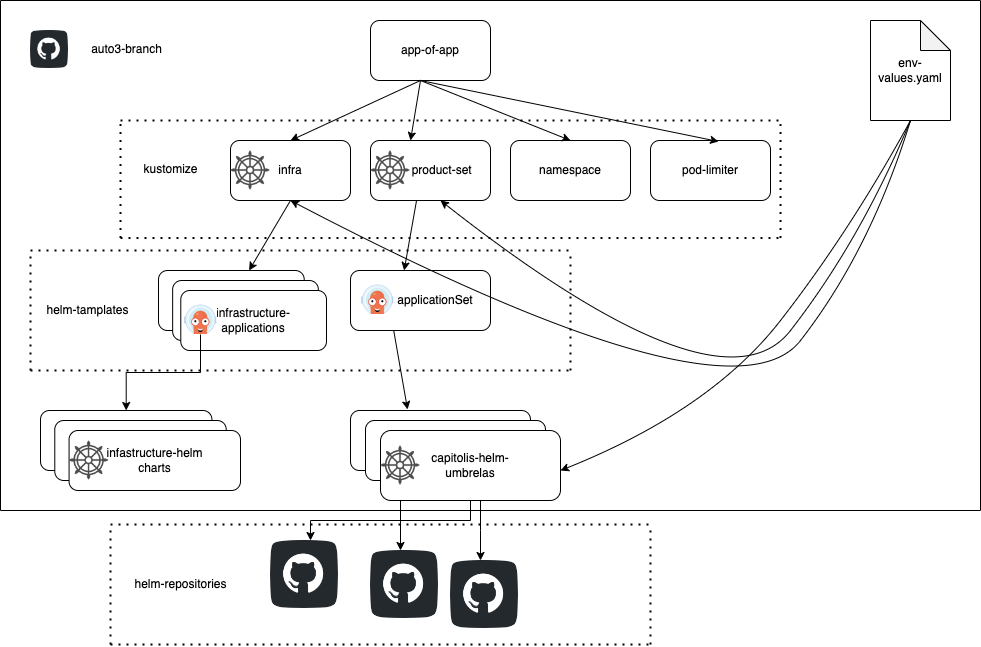

The diagram above was exported from draw.io. Its source (the exported page's mxGraphModel, read from the mxfile embedded in the PNG):
<mxGraphModel dx="946" dy="529" grid="0" gridSize="10" guides="1" tooltips="1" connect="1" arrows="1" fold="1" page="1" pageScale="1" pageWidth="1100" pageHeight="850" background="#FFFFFF" math="0" shadow="0">
  <root>
    <mxCell id="0" />
    <mxCell id="1" parent="0" />
    <mxCell id="v6mE2CfAS_sY862ySllS-1" value="app-of-app" style="rounded=1;whiteSpace=wrap;html=1;" parent="1" vertex="1">
      <mxGeometry x="420" y="50" width="120" height="60" as="geometry" />
    </mxCell>
    <mxCell id="v6mE2CfAS_sY862ySllS-3" value="&amp;nbsp; &amp;nbsp; &amp;nbsp; &amp;nbsp;product-set" style="rounded=1;whiteSpace=wrap;html=1;" parent="1" vertex="1">
      <mxGeometry x="420" y="170" width="120" height="60" as="geometry" />
    </mxCell>
    <mxCell id="v6mE2CfAS_sY862ySllS-4" value="pod-limiter" style="rounded=1;whiteSpace=wrap;html=1;" parent="1" vertex="1">
      <mxGeometry x="700" y="170" width="120" height="60" as="geometry" />
    </mxCell>
    <mxCell id="v6mE2CfAS_sY862ySllS-5" value="namespace&lt;br&gt;" style="rounded=1;whiteSpace=wrap;html=1;" parent="1" vertex="1">
      <mxGeometry x="560" y="170" width="120" height="60" as="geometry" />
    </mxCell>
    <mxCell id="v6mE2CfAS_sY862ySllS-6" value="infra" style="rounded=1;whiteSpace=wrap;html=1;" parent="1" vertex="1">
      <mxGeometry x="280" y="170" width="120" height="60" as="geometry" />
    </mxCell>
    <mxCell id="v6mE2CfAS_sY862ySllS-7" value="" style="shape=image;html=1;verticalAlign=top;verticalLabelPosition=bottom;labelBackgroundColor=#ffffff;imageAspect=0;aspect=fixed;image=https://cdn3.iconfinder.com/data/icons/travelling-icon-set/800/helm-128.png" parent="1" vertex="1">
      <mxGeometry x="280" y="180" width="40" height="40" as="geometry" />
    </mxCell>
    <mxCell id="v6mE2CfAS_sY862ySllS-8" value="" style="shape=image;html=1;verticalAlign=top;verticalLabelPosition=bottom;labelBackgroundColor=#ffffff;imageAspect=0;aspect=fixed;image=https://cdn3.iconfinder.com/data/icons/travelling-icon-set/800/helm-128.png" parent="1" vertex="1">
      <mxGeometry x="420" y="180" width="40" height="40" as="geometry" />
    </mxCell>
    <mxCell id="v6mE2CfAS_sY862ySllS-9" value="" style="endArrow=classic;startArrow=classic;html=1;rounded=0;exitX=0.5;exitY=0;exitDx=0;exitDy=0;entryX=0.5;entryY=0;entryDx=0;entryDy=0;" parent="1" source="v6mE2CfAS_sY862ySllS-6" target="v6mE2CfAS_sY862ySllS-5" edge="1">
      <mxGeometry width="50" height="50" relative="1" as="geometry">
        <mxPoint x="460" y="300" as="sourcePoint" />
        <mxPoint x="510" y="250" as="targetPoint" />
        <Array as="points">
          <mxPoint x="470" y="110" />
        </Array>
      </mxGeometry>
    </mxCell>
    <mxCell id="v6mE2CfAS_sY862ySllS-11" value="" style="endArrow=classic;html=1;rounded=0;" parent="1" edge="1">
      <mxGeometry width="50" height="50" relative="1" as="geometry">
        <mxPoint x="470" y="110" as="sourcePoint" />
        <mxPoint x="460" y="170" as="targetPoint" />
      </mxGeometry>
    </mxCell>
    <mxCell id="v6mE2CfAS_sY862ySllS-12" value="" style="endArrow=classic;html=1;rounded=0;entryX=0.567;entryY=0.017;entryDx=0;entryDy=0;entryPerimeter=0;" parent="1" target="v6mE2CfAS_sY862ySllS-4" edge="1">
      <mxGeometry width="50" height="50" relative="1" as="geometry">
        <mxPoint x="470" y="110" as="sourcePoint" />
        <mxPoint x="540" y="170" as="targetPoint" />
      </mxGeometry>
    </mxCell>
    <mxCell id="v6mE2CfAS_sY862ySllS-14" value="" style="endArrow=classic;html=1;rounded=0;exitX=0.5;exitY=1;exitDx=0;exitDy=0;" parent="1" source="v6mE2CfAS_sY862ySllS-6" target="v6mE2CfAS_sY862ySllS-15" edge="1">
      <mxGeometry width="50" height="50" relative="1" as="geometry">
        <mxPoint x="330" y="220" as="sourcePoint" />
        <mxPoint x="327" y="350" as="targetPoint" />
      </mxGeometry>
    </mxCell>
    <mxCell id="v6mE2CfAS_sY862ySllS-18" value="" style="group" parent="1" vertex="1" connectable="0">
      <mxGeometry x="210" y="300" width="170" height="80" as="geometry" />
    </mxCell>
    <mxCell id="v6mE2CfAS_sY862ySllS-15" value="" style="rounded=1;whiteSpace=wrap;html=1;" parent="v6mE2CfAS_sY862ySllS-18" vertex="1">
      <mxGeometry x="-2" width="145.7142857142857" height="60" as="geometry" />
    </mxCell>
    <mxCell id="v6mE2CfAS_sY862ySllS-16" value="" style="rounded=1;whiteSpace=wrap;html=1;" parent="v6mE2CfAS_sY862ySllS-18" vertex="1">
      <mxGeometry x="12.142857142857142" y="10" width="145.7142857142857" height="60" as="geometry" />
    </mxCell>
    <mxCell id="v6mE2CfAS_sY862ySllS-17" value="infrastructure-&lt;br&gt;applications" style="rounded=1;whiteSpace=wrap;html=1;" parent="v6mE2CfAS_sY862ySllS-18" vertex="1">
      <mxGeometry x="20.285714285714285" y="20" width="145.7142857142857" height="60" as="geometry" />
    </mxCell>
    <mxCell id="v6mE2CfAS_sY862ySllS-20" value="" style="endArrow=classic;html=1;rounded=0;exitX=0.383;exitY=1.008;exitDx=0;exitDy=0;exitPerimeter=0;entryX=0.383;entryY=0;entryDx=0;entryDy=0;entryPerimeter=0;" parent="1" source="v6mE2CfAS_sY862ySllS-3" target="v6mE2CfAS_sY862ySllS-26" edge="1">
      <mxGeometry width="50" height="50" relative="1" as="geometry">
        <mxPoint x="460" y="360" as="sourcePoint" />
        <mxPoint x="466" y="320" as="targetPoint" />
      </mxGeometry>
    </mxCell>
    <mxCell id="v6mE2CfAS_sY862ySllS-21" value="" style="group" parent="1" vertex="1" connectable="0">
      <mxGeometry x="400" y="440" width="210" height="90" as="geometry" />
    </mxCell>
    <mxCell id="v6mE2CfAS_sY862ySllS-22" value="" style="rounded=1;whiteSpace=wrap;html=1;" parent="v6mE2CfAS_sY862ySllS-21" vertex="1">
      <mxGeometry width="180" height="60" as="geometry" />
    </mxCell>
    <mxCell id="v6mE2CfAS_sY862ySllS-23" value="" style="rounded=1;whiteSpace=wrap;html=1;" parent="v6mE2CfAS_sY862ySllS-21" vertex="1">
      <mxGeometry x="15" y="10" width="180" height="60" as="geometry" />
    </mxCell>
    <mxCell id="v6mE2CfAS_sY862ySllS-24" value="capitolis-helm-&lt;br&gt;umbrelas" style="rounded=1;whiteSpace=wrap;html=1;" parent="v6mE2CfAS_sY862ySllS-21" vertex="1">
      <mxGeometry x="30" y="20" width="180" height="70" as="geometry" />
    </mxCell>
    <mxCell id="v6mE2CfAS_sY862ySllS-27" value="" style="shape=image;html=1;verticalAlign=top;verticalLabelPosition=bottom;labelBackgroundColor=#ffffff;imageAspect=0;aspect=fixed;image=https://cdn3.iconfinder.com/data/icons/travelling-icon-set/800/helm-128.png" parent="v6mE2CfAS_sY862ySllS-21" vertex="1">
      <mxGeometry x="30" y="35" width="40" height="40" as="geometry" />
    </mxCell>
    <mxCell id="v6mE2CfAS_sY862ySllS-26" value="&amp;nbsp; &amp;nbsp; &amp;nbsp; &amp;nbsp; &amp;nbsp;applicationSet" style="rounded=1;whiteSpace=wrap;html=1;" parent="1" vertex="1">
      <mxGeometry x="400" y="300" width="140" height="60" as="geometry" />
    </mxCell>
    <mxCell id="v6mE2CfAS_sY862ySllS-28" value="" style="endArrow=classic;html=1;rounded=0;entryX=0.317;entryY=-0.017;entryDx=0;entryDy=0;entryPerimeter=0;exitX=0.308;exitY=0.992;exitDx=0;exitDy=0;exitPerimeter=0;" parent="1" source="v6mE2CfAS_sY862ySllS-26" target="v6mE2CfAS_sY862ySllS-22" edge="1">
      <mxGeometry width="50" height="50" relative="1" as="geometry">
        <mxPoint x="460" y="420" as="sourcePoint" />
        <mxPoint x="510" y="370" as="targetPoint" />
      </mxGeometry>
    </mxCell>
    <mxCell id="v6mE2CfAS_sY862ySllS-36" value="" style="group" parent="1" vertex="1" connectable="0">
      <mxGeometry x="90" y="440" width="200" height="80" as="geometry" />
    </mxCell>
    <mxCell id="v6mE2CfAS_sY862ySllS-37" value="" style="rounded=1;whiteSpace=wrap;html=1;" parent="v6mE2CfAS_sY862ySllS-36" vertex="1">
      <mxGeometry width="171.42857142857144" height="60" as="geometry" />
    </mxCell>
    <mxCell id="v6mE2CfAS_sY862ySllS-38" value="" style="rounded=1;whiteSpace=wrap;html=1;" parent="v6mE2CfAS_sY862ySllS-36" vertex="1">
      <mxGeometry x="14.285714285714286" y="10" width="171.42857142857144" height="60" as="geometry" />
    </mxCell>
    <mxCell id="v6mE2CfAS_sY862ySllS-39" value="infastructure-helm&lt;br&gt;charts" style="rounded=1;whiteSpace=wrap;html=1;" parent="v6mE2CfAS_sY862ySllS-36" vertex="1">
      <mxGeometry x="28.571428571428573" y="20" width="171.42857142857144" height="60" as="geometry" />
    </mxCell>
    <mxCell id="v6mE2CfAS_sY862ySllS-45" value="" style="shape=image;html=1;verticalAlign=top;verticalLabelPosition=bottom;labelBackgroundColor=#ffffff;imageAspect=0;aspect=fixed;image=https://cdn3.iconfinder.com/data/icons/travelling-icon-set/800/helm-128.png" parent="v6mE2CfAS_sY862ySllS-36" vertex="1">
      <mxGeometry x="28.569999999999993" y="30" width="40" height="40" as="geometry" />
    </mxCell>
    <mxCell id="v6mE2CfAS_sY862ySllS-52" value="helm-tamplates" style="text;html=1;resizable=0;autosize=1;align=center;verticalAlign=middle;points=[];fillColor=none;strokeColor=none;rounded=0;shadow=0;" parent="1" vertex="1">
      <mxGeometry x="87" y="330" width="100" height="20" as="geometry" />
    </mxCell>
    <mxCell id="v6mE2CfAS_sY862ySllS-54" value="" style="group" parent="1" vertex="1" connectable="0">
      <mxGeometry x="80" y="280" width="540" height="120" as="geometry" />
    </mxCell>
    <mxCell id="v6mE2CfAS_sY862ySllS-47" value="" style="endArrow=none;dashed=1;html=1;dashPattern=1 3;strokeWidth=2;rounded=0;" parent="v6mE2CfAS_sY862ySllS-54" edge="1">
      <mxGeometry width="50" height="50" relative="1" as="geometry">
        <mxPoint as="sourcePoint" />
        <mxPoint x="540" as="targetPoint" />
      </mxGeometry>
    </mxCell>
    <mxCell id="v6mE2CfAS_sY862ySllS-48" value="" style="endArrow=none;dashed=1;html=1;dashPattern=1 3;strokeWidth=2;rounded=0;" parent="v6mE2CfAS_sY862ySllS-54" edge="1">
      <mxGeometry width="50" height="50" relative="1" as="geometry">
        <mxPoint x="540" y="120" as="sourcePoint" />
        <mxPoint x="540" as="targetPoint" />
      </mxGeometry>
    </mxCell>
    <mxCell id="v6mE2CfAS_sY862ySllS-49" value="" style="endArrow=none;dashed=1;html=1;dashPattern=1 3;strokeWidth=2;rounded=0;" parent="v6mE2CfAS_sY862ySllS-54" edge="1">
      <mxGeometry width="50" height="50" relative="1" as="geometry">
        <mxPoint y="120" as="sourcePoint" />
        <mxPoint x="540" y="120" as="targetPoint" />
      </mxGeometry>
    </mxCell>
    <mxCell id="v6mE2CfAS_sY862ySllS-51" value="" style="endArrow=none;dashed=1;html=1;dashPattern=1 3;strokeWidth=2;rounded=0;" parent="v6mE2CfAS_sY862ySllS-54" edge="1">
      <mxGeometry width="50" height="50" relative="1" as="geometry">
        <mxPoint y="120" as="sourcePoint" />
        <mxPoint as="targetPoint" />
      </mxGeometry>
    </mxCell>
    <mxCell id="v6mE2CfAS_sY862ySllS-55" value="" style="group" parent="1" vertex="1" connectable="0">
      <mxGeometry x="170" y="150" width="660" height="214" as="geometry" />
    </mxCell>
    <mxCell id="v6mE2CfAS_sY862ySllS-56" value="" style="endArrow=none;dashed=1;html=1;dashPattern=1 3;strokeWidth=2;rounded=0;" parent="v6mE2CfAS_sY862ySllS-55" edge="1">
      <mxGeometry width="50" height="50" relative="1" as="geometry">
        <mxPoint as="sourcePoint" />
        <mxPoint x="660" as="targetPoint" />
      </mxGeometry>
    </mxCell>
    <mxCell id="v6mE2CfAS_sY862ySllS-57" value="" style="endArrow=none;dashed=1;html=1;dashPattern=1 3;strokeWidth=2;rounded=0;" parent="v6mE2CfAS_sY862ySllS-55" edge="1">
      <mxGeometry width="50" height="50" relative="1" as="geometry">
        <mxPoint x="660" y="117.52577319587628" as="sourcePoint" />
        <mxPoint x="660" as="targetPoint" />
      </mxGeometry>
    </mxCell>
    <mxCell id="v6mE2CfAS_sY862ySllS-58" value="" style="endArrow=none;dashed=1;html=1;dashPattern=1 3;strokeWidth=2;rounded=0;" parent="v6mE2CfAS_sY862ySllS-55" edge="1">
      <mxGeometry width="50" height="50" relative="1" as="geometry">
        <mxPoint y="117.52577319587628" as="sourcePoint" />
        <mxPoint x="660" y="117.52577319587628" as="targetPoint" />
      </mxGeometry>
    </mxCell>
    <mxCell id="v6mE2CfAS_sY862ySllS-59" value="" style="endArrow=none;dashed=1;html=1;dashPattern=1 3;strokeWidth=2;rounded=0;" parent="v6mE2CfAS_sY862ySllS-55" edge="1">
      <mxGeometry width="50" height="50" relative="1" as="geometry">
        <mxPoint y="117.52577319587628" as="sourcePoint" />
        <mxPoint as="targetPoint" />
      </mxGeometry>
    </mxCell>
    <mxCell id="v6mE2CfAS_sY862ySllS-60" value="kustomize" style="text;html=1;resizable=0;autosize=1;align=center;verticalAlign=middle;points=[];fillColor=none;strokeColor=none;rounded=0;shadow=0;" parent="v6mE2CfAS_sY862ySllS-55" vertex="1">
      <mxGeometry x="15" y="39.17525773195876" width="70" height="20" as="geometry" />
    </mxCell>
    <mxCell id="v6mE2CfAS_sY862ySllS-88" value="" style="shape=image;verticalLabelPosition=bottom;labelBackgroundColor=default;verticalAlign=top;aspect=fixed;imageAspect=0;image=data:image/png,(base64 omitted: 8100 chars);" parent="v6mE2CfAS_sY862ySllS-55" vertex="1">
      <mxGeometry x="240" y="160" width="34" height="34" as="geometry" />
    </mxCell>
    <mxCell id="v6mE2CfAS_sY862ySllS-89" value="" style="shape=image;verticalLabelPosition=bottom;labelBackgroundColor=default;verticalAlign=top;aspect=fixed;imageAspect=0;image=data:image/png,(base64 omitted: 8100 chars);" parent="v6mE2CfAS_sY862ySllS-55" vertex="1">
      <mxGeometry x="63" y="180" width="34" height="34" as="geometry" />
    </mxCell>
    <mxCell id="v6mE2CfAS_sY862ySllS-65" value="env-values.yaml" style="shape=note;whiteSpace=wrap;html=1;backgroundOutline=1;darkOpacity=0.05;shadow=0;" parent="1" vertex="1">
      <mxGeometry x="920" y="50" width="80" height="100" as="geometry" />
    </mxCell>
    <mxCell id="v6mE2CfAS_sY862ySllS-68" value="" style="curved=1;endArrow=classic;html=1;rounded=0;exitX=0.5;exitY=1;exitDx=0;exitDy=0;exitPerimeter=0;" parent="1" source="v6mE2CfAS_sY862ySllS-65" edge="1">
      <mxGeometry width="50" height="50" relative="1" as="geometry">
        <mxPoint x="590" y="300" as="sourcePoint" />
        <mxPoint x="610" y="500" as="targetPoint" />
        <Array as="points">
          <mxPoint x="900" y="260" />
          <mxPoint x="760" y="440" />
        </Array>
      </mxGeometry>
    </mxCell>
    <mxCell id="v6mE2CfAS_sY862ySllS-69" value="" style="curved=1;endArrow=classic;html=1;rounded=0;exitX=0.5;exitY=1;exitDx=0;exitDy=0;exitPerimeter=0;" parent="1" source="v6mE2CfAS_sY862ySllS-65" edge="1">
      <mxGeometry width="50" height="50" relative="1" as="geometry">
        <mxPoint x="970" y="160" as="sourcePoint" />
        <mxPoint x="490" y="230" as="targetPoint" />
        <Array as="points">
          <mxPoint x="910" y="270" />
          <mxPoint x="770" y="450" />
        </Array>
      </mxGeometry>
    </mxCell>
    <mxCell id="v6mE2CfAS_sY862ySllS-70" value="" style="curved=1;endArrow=classic;html=1;rounded=0;" parent="1" edge="1">
      <mxGeometry width="50" height="50" relative="1" as="geometry">
        <mxPoint x="960" y="150" as="sourcePoint" />
        <mxPoint x="340" y="230" as="targetPoint" />
        <Array as="points">
          <mxPoint x="920" y="280" />
          <mxPoint x="780" y="460" />
        </Array>
      </mxGeometry>
    </mxCell>
    <mxCell id="v6mE2CfAS_sY862ySllS-71" style="edgeStyle=orthogonalEdgeStyle;rounded=0;orthogonalLoop=1;jettySize=auto;html=1;exitX=0.5;exitY=1;exitDx=0;exitDy=0;" parent="1" source="v6mE2CfAS_sY862ySllS-24" edge="1">
      <mxGeometry relative="1" as="geometry">
        <mxPoint x="360" y="570" as="targetPoint" />
      </mxGeometry>
    </mxCell>
    <mxCell id="v6mE2CfAS_sY862ySllS-73" style="edgeStyle=orthogonalEdgeStyle;rounded=0;orthogonalLoop=1;jettySize=auto;html=1;" parent="1" edge="1">
      <mxGeometry relative="1" as="geometry">
        <mxPoint x="450" y="580" as="targetPoint" />
        <mxPoint x="450" y="530" as="sourcePoint" />
      </mxGeometry>
    </mxCell>
    <mxCell id="v6mE2CfAS_sY862ySllS-74" style="edgeStyle=orthogonalEdgeStyle;rounded=0;orthogonalLoop=1;jettySize=auto;html=1;" parent="1" edge="1">
      <mxGeometry relative="1" as="geometry">
        <mxPoint x="530" y="590" as="targetPoint" />
        <mxPoint x="530" y="530" as="sourcePoint" />
        <Array as="points">
          <mxPoint x="530" y="560" />
          <mxPoint x="530" y="560" />
        </Array>
      </mxGeometry>
    </mxCell>
    <mxCell id="v6mE2CfAS_sY862ySllS-76" value="" style="shape=image;html=1;verticalAlign=top;verticalLabelPosition=bottom;labelBackgroundColor=#ffffff;imageAspect=0;aspect=fixed;image=https://cdn4.iconfinder.com/data/icons/socialcones/508/Github-128.png;shadow=0;" parent="1" vertex="1">
      <mxGeometry x="320" y="570" width="68" height="68" as="geometry" />
    </mxCell>
    <mxCell id="v6mE2CfAS_sY862ySllS-77" value="" style="shape=image;html=1;verticalAlign=top;verticalLabelPosition=bottom;labelBackgroundColor=#ffffff;imageAspect=0;aspect=fixed;image=https://cdn4.iconfinder.com/data/icons/socialcones/508/Github-128.png;shadow=0;" parent="1" vertex="1">
      <mxGeometry x="420" y="580" width="68" height="68" as="geometry" />
    </mxCell>
    <mxCell id="v6mE2CfAS_sY862ySllS-78" value="" style="shape=image;html=1;verticalAlign=top;verticalLabelPosition=bottom;labelBackgroundColor=#ffffff;imageAspect=0;aspect=fixed;image=https://cdn4.iconfinder.com/data/icons/socialcones/508/Github-128.png;shadow=0;" parent="1" vertex="1">
      <mxGeometry x="500" y="590" width="68" height="68" as="geometry" />
    </mxCell>
    <mxCell id="v6mE2CfAS_sY862ySllS-79" value="" style="group" parent="1" vertex="1" connectable="0">
      <mxGeometry x="160" y="554" width="540" height="120" as="geometry" />
    </mxCell>
    <mxCell id="v6mE2CfAS_sY862ySllS-80" value="" style="endArrow=none;dashed=1;html=1;dashPattern=1 3;strokeWidth=2;rounded=0;" parent="v6mE2CfAS_sY862ySllS-79" edge="1">
      <mxGeometry width="50" height="50" relative="1" as="geometry">
        <mxPoint as="sourcePoint" />
        <mxPoint x="540" as="targetPoint" />
      </mxGeometry>
    </mxCell>
    <mxCell id="v6mE2CfAS_sY862ySllS-81" value="" style="endArrow=none;dashed=1;html=1;dashPattern=1 3;strokeWidth=2;rounded=0;" parent="v6mE2CfAS_sY862ySllS-79" edge="1">
      <mxGeometry width="50" height="50" relative="1" as="geometry">
        <mxPoint x="540" y="120" as="sourcePoint" />
        <mxPoint x="540" as="targetPoint" />
      </mxGeometry>
    </mxCell>
    <mxCell id="v6mE2CfAS_sY862ySllS-82" value="" style="endArrow=none;dashed=1;html=1;dashPattern=1 3;strokeWidth=2;rounded=0;" parent="v6mE2CfAS_sY862ySllS-79" edge="1">
      <mxGeometry width="50" height="50" relative="1" as="geometry">
        <mxPoint y="120" as="sourcePoint" />
        <mxPoint x="540" y="120" as="targetPoint" />
      </mxGeometry>
    </mxCell>
    <mxCell id="v6mE2CfAS_sY862ySllS-83" value="" style="endArrow=none;dashed=1;html=1;dashPattern=1 3;strokeWidth=2;rounded=0;" parent="v6mE2CfAS_sY862ySllS-79" edge="1">
      <mxGeometry width="50" height="50" relative="1" as="geometry">
        <mxPoint y="120" as="sourcePoint" />
        <mxPoint as="targetPoint" />
      </mxGeometry>
    </mxCell>
    <mxCell id="v6mE2CfAS_sY862ySllS-84" value="helm-repositories" style="text;html=1;resizable=0;autosize=1;align=center;verticalAlign=middle;points=[];fillColor=none;strokeColor=none;rounded=0;shadow=0;" parent="v6mE2CfAS_sY862ySllS-79" vertex="1">
      <mxGeometry x="15" y="50" width="110" height="20" as="geometry" />
    </mxCell>
    <mxCell id="v6mE2CfAS_sY862ySllS-85" value="" style="swimlane;startSize=0;shadow=0;" parent="1" vertex="1">
      <mxGeometry x="50" y="30" width="980" height="510" as="geometry" />
    </mxCell>
    <mxCell id="v6mE2CfAS_sY862ySllS-95" value="" style="shape=image;html=1;verticalAlign=top;verticalLabelPosition=bottom;labelBackgroundColor=#ffffff;imageAspect=0;aspect=fixed;image=https://cdn4.iconfinder.com/data/icons/socialcones/508/Github-128.png;shadow=0;" parent="v6mE2CfAS_sY862ySllS-85" vertex="1">
      <mxGeometry x="30" y="30" width="38" height="38" as="geometry" />
    </mxCell>
    <mxCell id="v6mE2CfAS_sY862ySllS-96" value="auto3-branch" style="text;html=1;resizable=0;autosize=1;align=center;verticalAlign=middle;points=[];fillColor=none;strokeColor=none;rounded=0;shadow=0;" parent="v6mE2CfAS_sY862ySllS-85" vertex="1">
      <mxGeometry x="80.71000000000001" y="39" width="90" height="20" as="geometry" />
    </mxCell>
    <mxCell id="v6mE2CfAS_sY862ySllS-94" style="edgeStyle=orthogonalEdgeStyle;rounded=0;orthogonalLoop=1;jettySize=auto;html=1;" parent="1" source="v6mE2CfAS_sY862ySllS-89" target="v6mE2CfAS_sY862ySllS-37" edge="1">
      <mxGeometry relative="1" as="geometry" />
    </mxCell>
  </root>
</mxGraphModel>